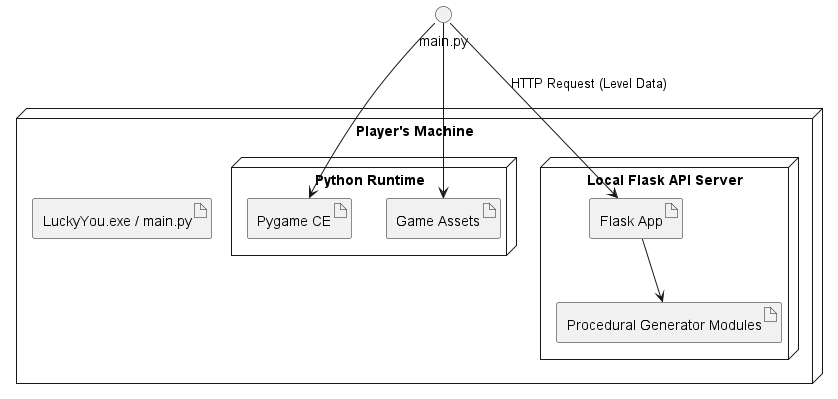

The diagram above was rendered by PlantUML. Its source (embedded in the PNG):
@startuml deploymentDiagram
node "Player's Machine" {
  artifact "LuckyYou.exe / main.py"
  node "Python Runtime" {
    artifact "Pygame CE"
    artifact "Game Assets"
  }

  node "Local Flask API Server" {
    artifact "Flask App"
    artifact "Procedural Generator Modules"
  }
}

"main.py" --> "Pygame CE"
"main.py" --> "Game Assets"
"main.py" --> "Flask App" : HTTP Request (Level Data)
"Flask App" --> "Procedural Generator Modules"
@enduml